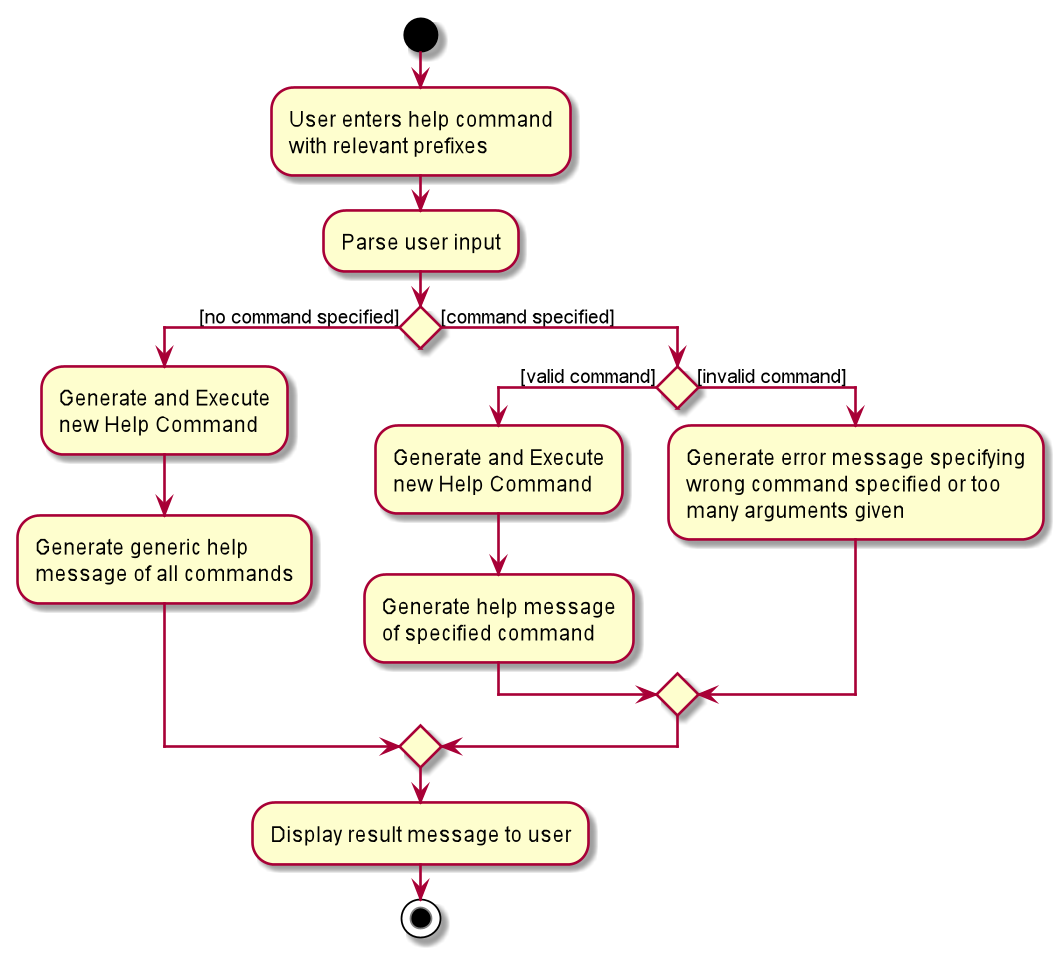

The diagram above was rendered by PlantUML. Its source (embedded in the PNG):
@startuml
start
:User enters help command
with relevant prefixes;
:Parse user input;


if () then ([no command specified])
    :Generate and Execute
    new Help Command;
    :Generate generic help
    message of all commands;

else ([command specified])
    if () then ([valid command])
    :Generate and Execute
    new Help Command;
    :Generate help message
    of specified command;
    else ([invalid command])
    :Generate error message specifying
    wrong command specified or too
    many arguments given;
    endif
endif
:Display result message to user;
stop

@enduml